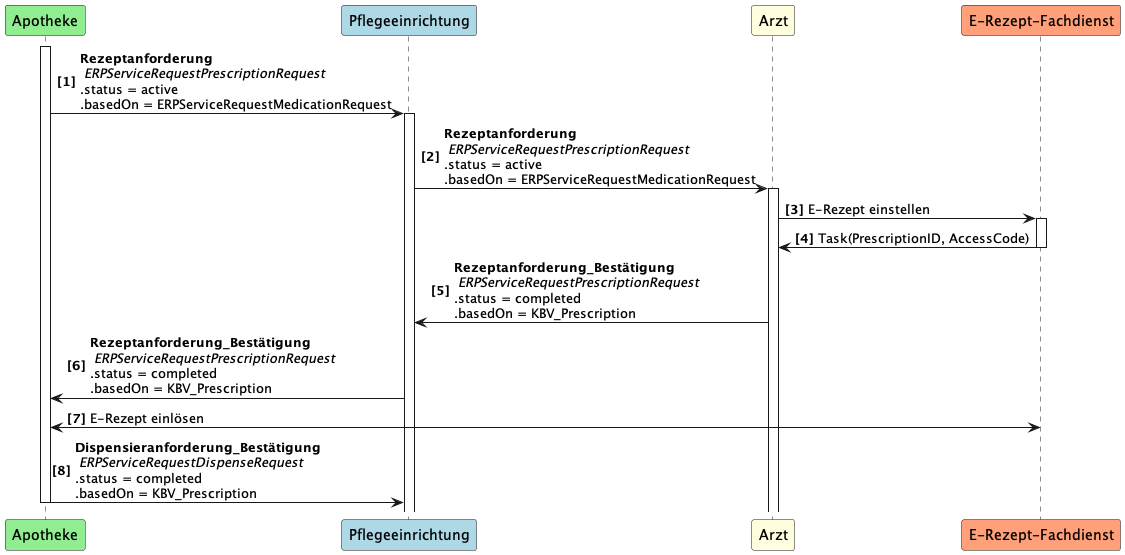

The diagram above was rendered by PlantUML. Its source (embedded in the PNG):
@startuml UC2
autonumber "<b>[0]"
participant Apotheke as AP #LightGreen
participant Pflegeeinrichtung as PE #LightBlue
participant Arzt as A #LightYellow
participant "E-Rezept-Fachdienst" as FD #LightSalmon

Activate AP
AP -> PE++: <b>Rezeptanforderung\n <i>ERPServiceRequestPrescriptionRequest  \n.status = active \n.basedOn = ERPServiceRequestMedicationRequest
PE -> A++: <b>Rezeptanforderung\n <i>ERPServiceRequestPrescriptionRequest  \n.status = active \n.basedOn = ERPServiceRequestMedicationRequest
A -> FD++: E-Rezept einstellen
FD -> A--: Task(PrescriptionID, AccessCode)
A -> PE: <b>Rezeptanforderung_Bestätigung\n <i>ERPServiceRequestPrescriptionRequest  \n.status = completed \n.basedOn = KBV_Prescription
PE -> AP: <b>Rezeptanforderung_Bestätigung\n <i>ERPServiceRequestPrescriptionRequest  \n.status = completed \n.basedOn = KBV_Prescription


AP <-> FD: E-Rezept einlösen
AP -> PE--: <b>Dispensieranforderung_Bestätigung\n <i>ERPServiceRequestDispenseRequest  \n.status = completed \n.basedOn = KBV_Prescription
@enduml